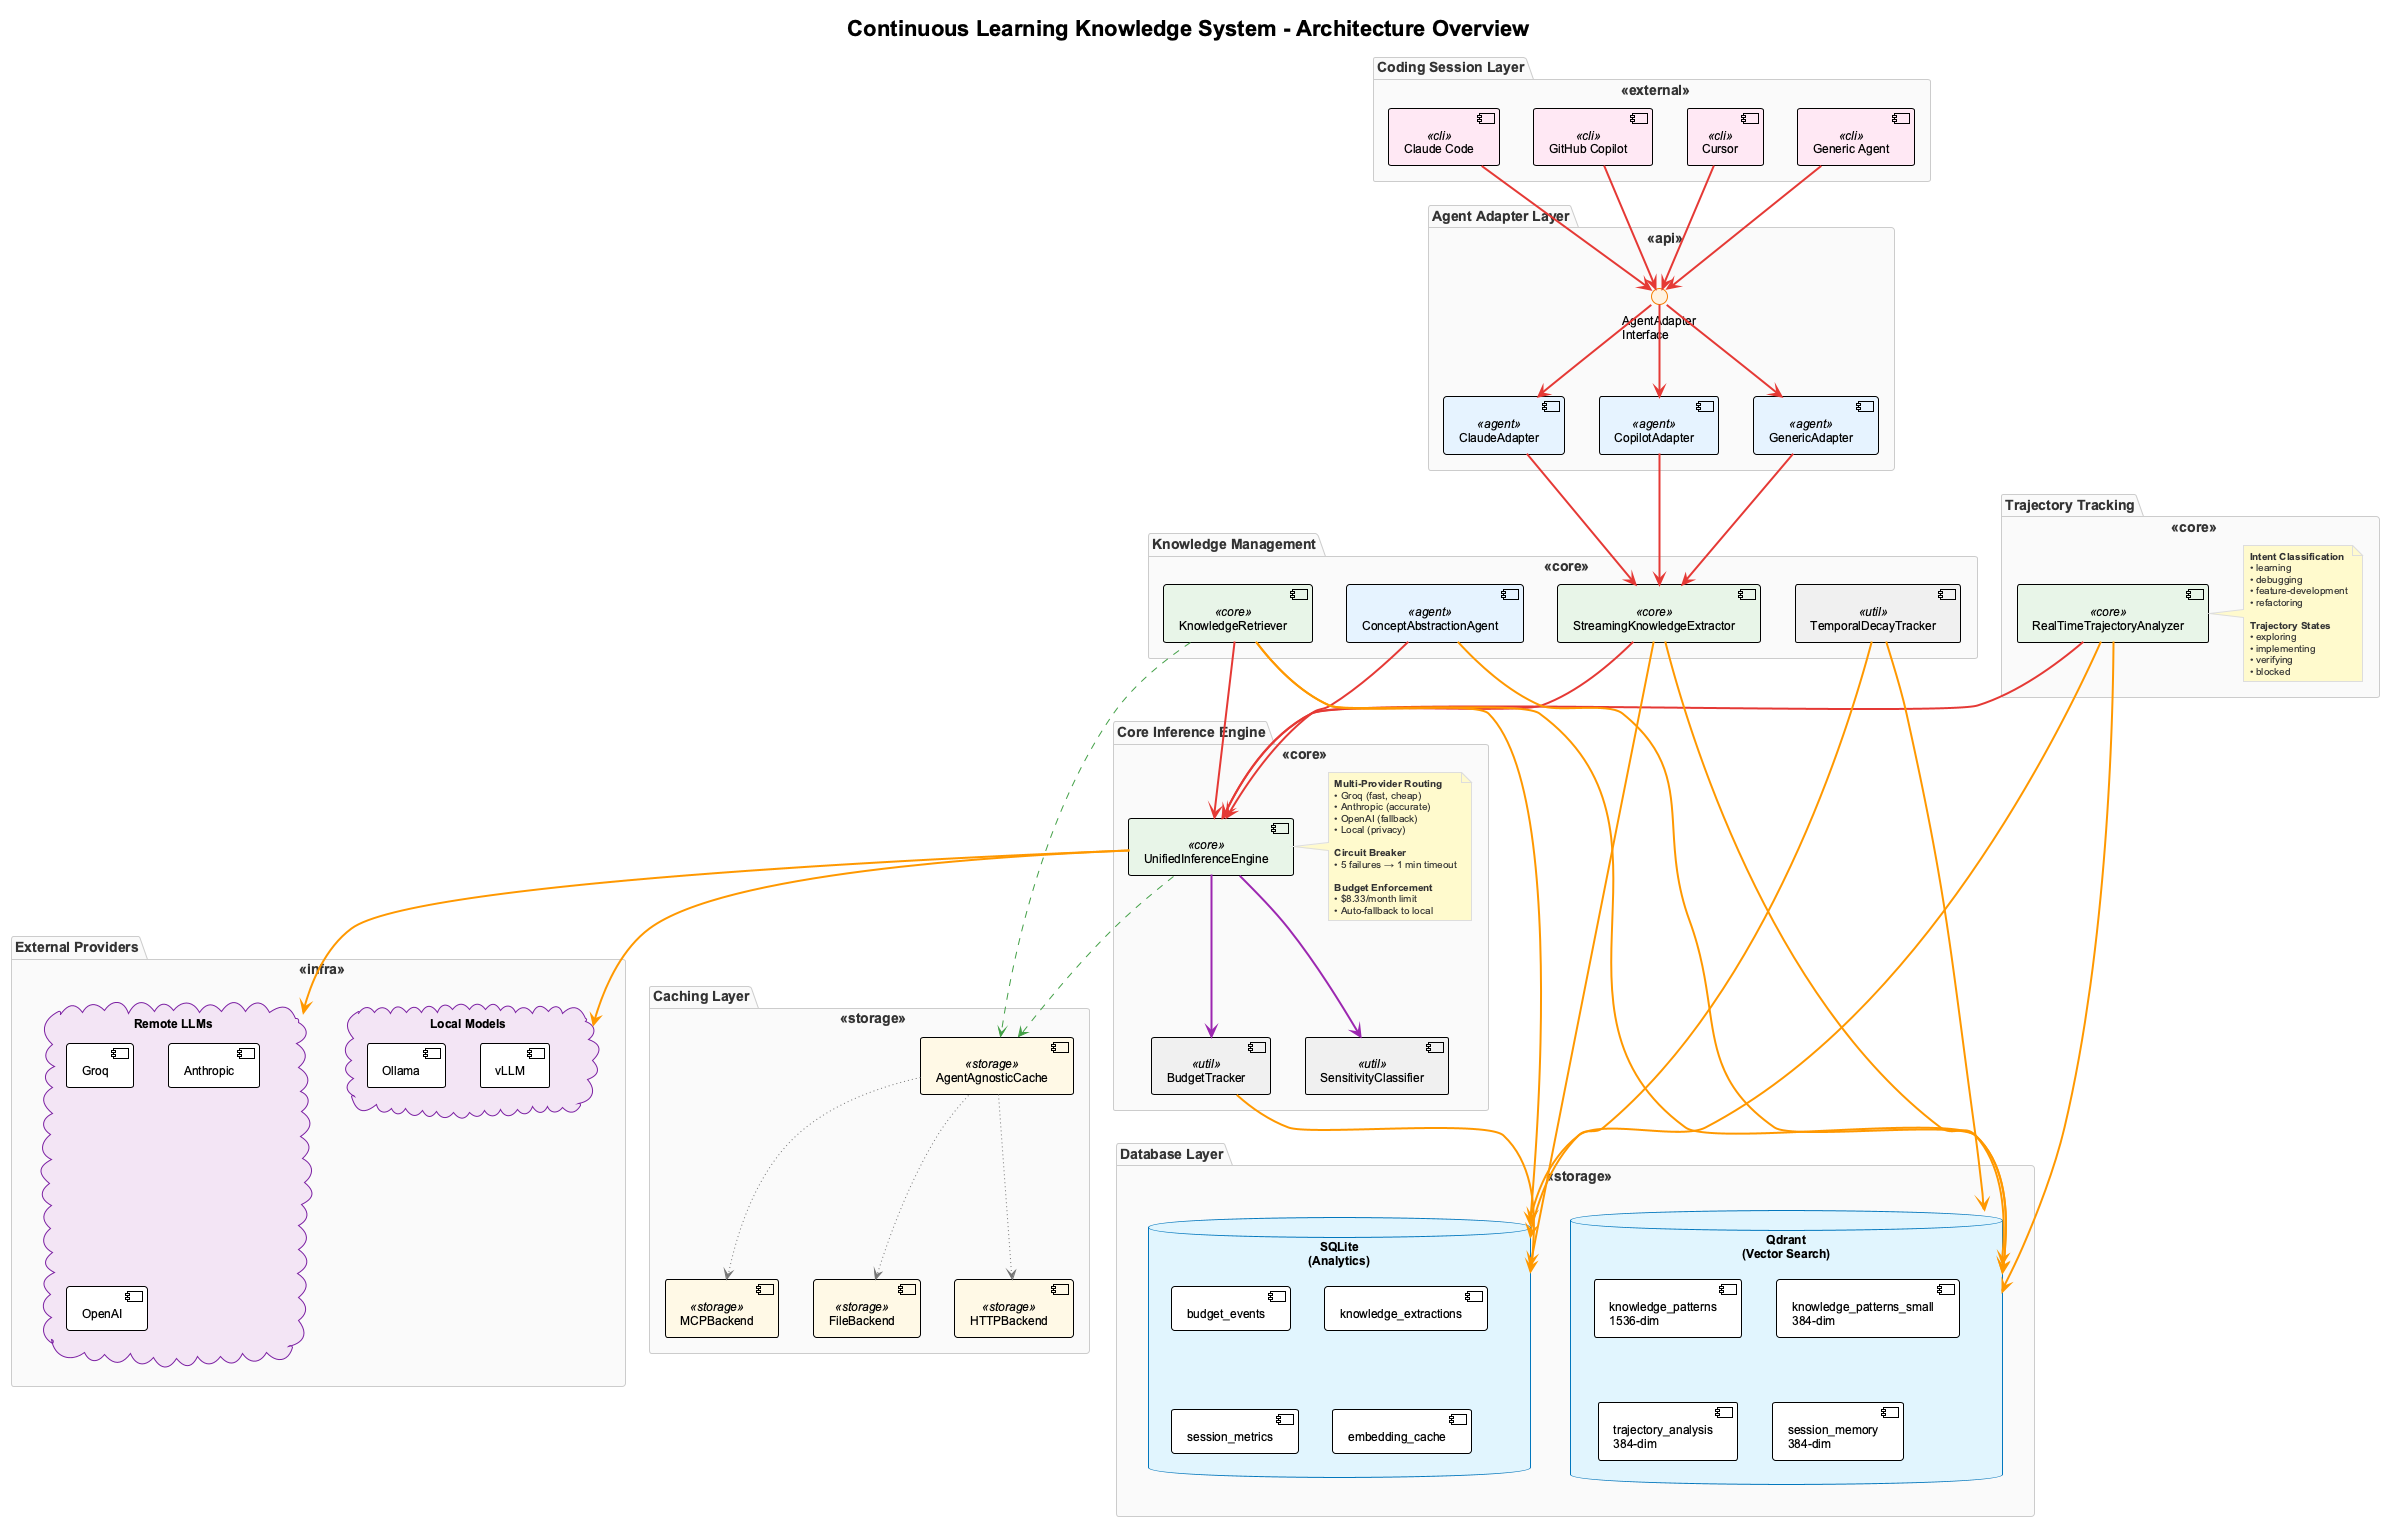

The diagram above was rendered by PlantUML. Its source (embedded in the PNG):
@startuml continuous-learning-architecture
!include _standard-style.puml

title Continuous Learning Knowledge System - Architecture Overview

package "Coding Session Layer" <<external>> {
  [Claude Code] <<cli>>
  [GitHub Copilot] <<cli>>
  [Cursor] <<cli>>
  [Generic Agent] <<cli>>
}

package "Agent Adapter Layer" <<api>> {
  [ClaudeAdapter] <<agent>>
  [CopilotAdapter] <<agent>>
  [GenericAdapter] <<agent>>
  interface "AgentAdapter\nInterface" as AdapterAPI
}

package "Core Inference Engine" <<core>> {
  [UnifiedInferenceEngine] <<core>>
  [BudgetTracker] <<util>>
  [SensitivityClassifier] <<util>>

  note right of UnifiedInferenceEngine
    **Multi-Provider Routing**
    • Groq (fast, cheap)
    • Anthropic (accurate)
    • OpenAI (fallback)
    • Local (privacy)

    **Circuit Breaker**
    • 5 failures → 1 min timeout

    **Budget Enforcement**
    • $8.33/month limit
    • Auto-fallback to local
  end note
}

package "Knowledge Management" <<core>> {
  [StreamingKnowledgeExtractor] <<core>>
  [KnowledgeRetriever] <<core>>
  [ConceptAbstractionAgent] <<agent>>
  [TemporalDecayTracker] <<util>>
}

package "Trajectory Tracking" <<core>> {
  [RealTimeTrajectoryAnalyzer] <<core>>

  note right of RealTimeTrajectoryAnalyzer
    **Intent Classification**
    • learning
    • debugging
    • feature-development
    • refactoring

    **Trajectory States**
    • exploring
    • implementing
    • verifying
    • blocked
  end note
}

package "Caching Layer" <<storage>> {
  [AgentAgnosticCache] <<storage>>
  [FileBackend] <<storage>>
  [HTTPBackend] <<storage>>
  [MCPBackend] <<storage>>
}

package "Database Layer" <<storage>> {
  database "Qdrant\n(Vector Search)" as Qdrant {
    [knowledge_patterns\n1536-dim]
    [knowledge_patterns_small\n384-dim]
    [trajectory_analysis\n384-dim]
    [session_memory\n384-dim]
  }

  database "SQLite\n(Analytics)" as SQLite {
    [budget_events]
    [knowledge_extractions]
    [session_metrics]
    [embedding_cache]
  }
}

package "External Providers" <<infra>> {
  cloud "Remote LLMs" as Remote {
    [Groq]
    [Anthropic]
    [OpenAI]
  }

  cloud "Local Models" as Local {
    [Ollama]
    [vLLM]
  }
}

' Connections
[Claude Code] SYNC_LINE AdapterAPI
[GitHub Copilot] SYNC_LINE AdapterAPI
[Cursor] SYNC_LINE AdapterAPI
[Generic Agent] SYNC_LINE AdapterAPI

AdapterAPI SYNC_LINE [ClaudeAdapter]
AdapterAPI SYNC_LINE [CopilotAdapter]
AdapterAPI SYNC_LINE [GenericAdapter]

[ClaudeAdapter] SYNC_LINE [StreamingKnowledgeExtractor]
[CopilotAdapter] SYNC_LINE [StreamingKnowledgeExtractor]
[GenericAdapter] SYNC_LINE [StreamingKnowledgeExtractor]

[StreamingKnowledgeExtractor] SYNC_LINE [UnifiedInferenceEngine]
[KnowledgeRetriever] SYNC_LINE [UnifiedInferenceEngine]
[ConceptAbstractionAgent] SYNC_LINE [UnifiedInferenceEngine]
[RealTimeTrajectoryAnalyzer] SYNC_LINE [UnifiedInferenceEngine]

[UnifiedInferenceEngine] CONTROL_LINE [BudgetTracker]
[UnifiedInferenceEngine] CONTROL_LINE [SensitivityClassifier]
[UnifiedInferenceEngine] DATA_LINE Remote
[UnifiedInferenceEngine] DATA_LINE Local

[StreamingKnowledgeExtractor] DATA_LINE Qdrant
[StreamingKnowledgeExtractor] DATA_LINE SQLite
[KnowledgeRetriever] DATA_LINE Qdrant
[KnowledgeRetriever] DATA_LINE SQLite
[ConceptAbstractionAgent] DATA_LINE Qdrant
[TemporalDecayTracker] DATA_LINE Qdrant
[TemporalDecayTracker] DATA_LINE SQLite

[UnifiedInferenceEngine] ASYNC_LINE [AgentAgnosticCache]
[KnowledgeRetriever] ASYNC_LINE [AgentAgnosticCache]

[AgentAgnosticCache] OPTIONAL_LINE [FileBackend]
[AgentAgnosticCache] OPTIONAL_LINE [HTTPBackend]
[AgentAgnosticCache] OPTIONAL_LINE [MCPBackend]

[BudgetTracker] DATA_LINE SQLite
[RealTimeTrajectoryAnalyzer] DATA_LINE Qdrant
[RealTimeTrajectoryAnalyzer] DATA_LINE SQLite

@enduml